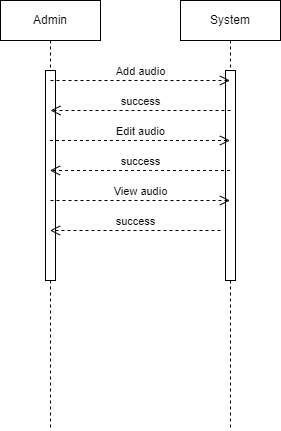

The diagram above was exported from draw.io. Its source (the exported page's mxGraphModel, read from the mxfile embedded in the PNG):
<mxGraphModel dx="739" dy="470" grid="1" gridSize="10" guides="1" tooltips="1" connect="1" arrows="1" fold="1" page="1" pageScale="1" pageWidth="850" pageHeight="1100" math="0" shadow="0">
  <root>
    <mxCell id="0" />
    <mxCell id="1" parent="0" />
    <mxCell id="aM9ryv3xv72pqoxQDRHE-1" value="Admin" style="shape=umlLifeline;perimeter=lifelinePerimeter;whiteSpace=wrap;html=1;container=0;dropTarget=0;collapsible=0;recursiveResize=0;outlineConnect=0;portConstraint=eastwest;newEdgeStyle={&quot;edgeStyle&quot;:&quot;elbowEdgeStyle&quot;,&quot;elbow&quot;:&quot;vertical&quot;,&quot;curved&quot;:0,&quot;rounded&quot;:0};" parent="1" vertex="1">
      <mxGeometry x="40" y="40" width="100" height="430" as="geometry" />
    </mxCell>
    <mxCell id="aM9ryv3xv72pqoxQDRHE-2" value="" style="html=1;points=[];perimeter=orthogonalPerimeter;outlineConnect=0;targetShapes=umlLifeline;portConstraint=eastwest;newEdgeStyle={&quot;edgeStyle&quot;:&quot;elbowEdgeStyle&quot;,&quot;elbow&quot;:&quot;vertical&quot;,&quot;curved&quot;:0,&quot;rounded&quot;:0};" parent="aM9ryv3xv72pqoxQDRHE-1" vertex="1">
      <mxGeometry x="45" y="70" width="10" height="210" as="geometry" />
    </mxCell>
    <mxCell id="aM9ryv3xv72pqoxQDRHE-5" value="System" style="shape=umlLifeline;perimeter=lifelinePerimeter;whiteSpace=wrap;html=1;container=0;dropTarget=0;collapsible=0;recursiveResize=0;outlineConnect=0;portConstraint=eastwest;newEdgeStyle={&quot;edgeStyle&quot;:&quot;elbowEdgeStyle&quot;,&quot;elbow&quot;:&quot;vertical&quot;,&quot;curved&quot;:0,&quot;rounded&quot;:0};" parent="1" vertex="1">
      <mxGeometry x="220" y="40" width="100" height="430" as="geometry" />
    </mxCell>
    <mxCell id="aM9ryv3xv72pqoxQDRHE-6" value="" style="html=1;points=[];perimeter=orthogonalPerimeter;outlineConnect=0;targetShapes=umlLifeline;portConstraint=eastwest;newEdgeStyle={&quot;edgeStyle&quot;:&quot;elbowEdgeStyle&quot;,&quot;elbow&quot;:&quot;vertical&quot;,&quot;curved&quot;:0,&quot;rounded&quot;:0};" parent="aM9ryv3xv72pqoxQDRHE-5" vertex="1">
      <mxGeometry x="45" y="70" width="10" height="210" as="geometry" />
    </mxCell>
    <mxCell id="IOL-7m2-Rud0R5voHi4h-1" value="success" style="html=1;verticalAlign=bottom;endArrow=open;dashed=1;endSize=8;edgeStyle=elbowEdgeStyle;elbow=vertical;curved=0;rounded=0;" parent="1" source="aM9ryv3xv72pqoxQDRHE-5" target="aM9ryv3xv72pqoxQDRHE-1" edge="1">
      <mxGeometry relative="1" as="geometry">
        <mxPoint x="150" y="160" as="sourcePoint" />
        <mxPoint x="230" y="160" as="targetPoint" />
        <Array as="points">
          <mxPoint x="190" y="210" />
        </Array>
      </mxGeometry>
    </mxCell>
    <mxCell id="IOL-7m2-Rud0R5voHi4h-2" value="success" style="html=1;verticalAlign=bottom;endArrow=open;dashed=1;endSize=8;edgeStyle=elbowEdgeStyle;elbow=vertical;curved=0;rounded=0;" parent="1" edge="1">
      <mxGeometry relative="1" as="geometry">
        <mxPoint x="270" y="150" as="sourcePoint" />
        <mxPoint x="90" y="150" as="targetPoint" />
        <Array as="points" />
      </mxGeometry>
    </mxCell>
    <mxCell id="IOL-7m2-Rud0R5voHi4h-4" value="Edit audio&lt;br&gt;" style="html=1;verticalAlign=bottom;endArrow=open;dashed=1;endSize=8;edgeStyle=elbowEdgeStyle;elbow=vertical;curved=0;rounded=0;" parent="1" source="aM9ryv3xv72pqoxQDRHE-1" target="aM9ryv3xv72pqoxQDRHE-5" edge="1">
      <mxGeometry relative="1" as="geometry">
        <mxPoint x="130" y="130" as="sourcePoint" />
        <mxPoint x="210" y="130" as="targetPoint" />
        <Array as="points">
          <mxPoint x="190" y="180" />
        </Array>
      </mxGeometry>
    </mxCell>
    <mxCell id="IOL-7m2-Rud0R5voHi4h-8" value="Add audio&lt;br&gt;" style="html=1;verticalAlign=bottom;endArrow=open;dashed=1;endSize=8;edgeStyle=elbowEdgeStyle;elbow=vertical;curved=0;rounded=0;" parent="1" target="aM9ryv3xv72pqoxQDRHE-5" edge="1">
      <mxGeometry x="0.0028" relative="1" as="geometry">
        <mxPoint x="90" y="120" as="sourcePoint" />
        <mxPoint x="170" y="120" as="targetPoint" />
        <mxPoint as="offset" />
      </mxGeometry>
    </mxCell>
    <mxCell id="IOL-7m2-Rud0R5voHi4h-12" value="View audio" style="html=1;verticalAlign=bottom;endArrow=open;dashed=1;endSize=8;edgeStyle=elbowEdgeStyle;elbow=vertical;curved=0;rounded=0;" parent="1" target="aM9ryv3xv72pqoxQDRHE-5" edge="1">
      <mxGeometry relative="1" as="geometry">
        <mxPoint x="90" y="240" as="sourcePoint" />
        <mxPoint x="170" y="240" as="targetPoint" />
      </mxGeometry>
    </mxCell>
    <mxCell id="IOL-7m2-Rud0R5voHi4h-13" value="success" style="html=1;verticalAlign=bottom;endArrow=open;dashed=1;endSize=8;edgeStyle=elbowEdgeStyle;elbow=vertical;curved=0;rounded=0;" parent="1" target="aM9ryv3xv72pqoxQDRHE-1" edge="1">
      <mxGeometry relative="1" as="geometry">
        <mxPoint x="260" y="270" as="sourcePoint" />
        <mxPoint x="180" y="270" as="targetPoint" />
      </mxGeometry>
    </mxCell>
  </root>
</mxGraphModel>